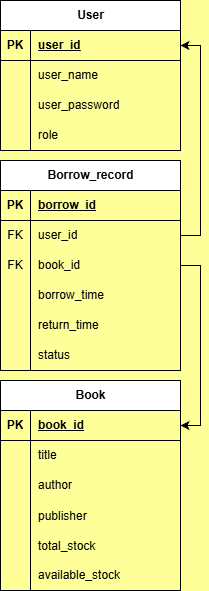

The diagram above was exported from draw.io. Its source (the exported page's mxGraphModel, read from the mxfile embedded in the PNG):
<mxGraphModel dx="1213" dy="764" grid="1" gridSize="10" guides="1" tooltips="1" connect="1" arrows="1" fold="1" page="1" pageScale="1" pageWidth="827" pageHeight="1169" background="#FFFF99" math="0" shadow="0">
  <root>
    <mxCell id="0" />
    <mxCell id="1" parent="0" />
    <mxCell id="tN1ghhnqlWLOzXpW4h5Q-1" parent="1" style="shape=table;startSize=30;container=1;collapsible=1;childLayout=tableLayout;fixedRows=1;rowLines=0;fontStyle=1;align=center;resizeLast=1;html=1;" value="Borrow_record" vertex="1">
      <mxGeometry height="210" width="180" x="330" y="270" as="geometry" />
    </mxCell>
    <mxCell id="tN1ghhnqlWLOzXpW4h5Q-2" parent="tN1ghhnqlWLOzXpW4h5Q-1" style="shape=tableRow;horizontal=0;startSize=0;swimlaneHead=0;swimlaneBody=0;fillColor=none;collapsible=0;dropTarget=0;points=[[0,0.5],[1,0.5]];portConstraint=eastwest;top=0;left=0;right=0;bottom=1;" value="" vertex="1">
      <mxGeometry height="30" width="180" y="30" as="geometry" />
    </mxCell>
    <mxCell id="tN1ghhnqlWLOzXpW4h5Q-3" parent="tN1ghhnqlWLOzXpW4h5Q-2" style="shape=partialRectangle;connectable=0;fillColor=none;top=0;left=0;bottom=0;right=0;fontStyle=1;overflow=hidden;whiteSpace=wrap;html=1;" value="PK" vertex="1">
      <mxGeometry height="30" width="30" as="geometry">
        <mxRectangle height="30" width="30" as="alternateBounds" />
      </mxGeometry>
    </mxCell>
    <mxCell id="tN1ghhnqlWLOzXpW4h5Q-4" parent="tN1ghhnqlWLOzXpW4h5Q-2" style="shape=partialRectangle;connectable=0;fillColor=none;top=0;left=0;bottom=0;right=0;align=left;spacingLeft=6;fontStyle=5;overflow=hidden;whiteSpace=wrap;html=1;" value="borrow_id" vertex="1">
      <mxGeometry height="30" width="150" x="30" as="geometry">
        <mxRectangle height="30" width="150" as="alternateBounds" />
      </mxGeometry>
    </mxCell>
    <mxCell id="tN1ghhnqlWLOzXpW4h5Q-47" parent="tN1ghhnqlWLOzXpW4h5Q-1" style="shape=tableRow;horizontal=0;startSize=0;swimlaneHead=0;swimlaneBody=0;fillColor=none;collapsible=0;dropTarget=0;points=[[0,0.5],[1,0.5]];portConstraint=eastwest;top=0;left=0;right=0;bottom=0;" value="" vertex="1">
      <mxGeometry height="30" width="180" y="60" as="geometry" />
    </mxCell>
    <mxCell id="tN1ghhnqlWLOzXpW4h5Q-48" parent="tN1ghhnqlWLOzXpW4h5Q-47" style="shape=partialRectangle;connectable=0;fillColor=none;top=0;left=0;bottom=0;right=0;fontStyle=0;overflow=hidden;whiteSpace=wrap;html=1;" value="FK" vertex="1">
      <mxGeometry height="30" width="30" as="geometry">
        <mxRectangle height="30" width="30" as="alternateBounds" />
      </mxGeometry>
    </mxCell>
    <mxCell id="tN1ghhnqlWLOzXpW4h5Q-49" parent="tN1ghhnqlWLOzXpW4h5Q-47" style="shape=partialRectangle;connectable=0;fillColor=none;top=0;left=0;bottom=0;right=0;align=left;spacingLeft=6;fontStyle=0;overflow=hidden;whiteSpace=wrap;html=1;" value="user_id" vertex="1">
      <mxGeometry height="30" width="150" x="30" as="geometry">
        <mxRectangle height="30" width="150" as="alternateBounds" />
      </mxGeometry>
    </mxCell>
    <mxCell id="tN1ghhnqlWLOzXpW4h5Q-50" parent="tN1ghhnqlWLOzXpW4h5Q-1" style="shape=tableRow;horizontal=0;startSize=0;swimlaneHead=0;swimlaneBody=0;fillColor=none;collapsible=0;dropTarget=0;points=[[0,0.5],[1,0.5]];portConstraint=eastwest;top=0;left=0;right=0;bottom=0;" value="" vertex="1">
      <mxGeometry height="30" width="180" y="90" as="geometry" />
    </mxCell>
    <mxCell id="tN1ghhnqlWLOzXpW4h5Q-51" parent="tN1ghhnqlWLOzXpW4h5Q-50" style="shape=partialRectangle;connectable=0;fillColor=none;top=0;left=0;bottom=0;right=0;fontStyle=0;overflow=hidden;whiteSpace=wrap;html=1;" value="FK" vertex="1">
      <mxGeometry height="30" width="30" as="geometry">
        <mxRectangle height="30" width="30" as="alternateBounds" />
      </mxGeometry>
    </mxCell>
    <mxCell id="tN1ghhnqlWLOzXpW4h5Q-52" parent="tN1ghhnqlWLOzXpW4h5Q-50" style="shape=partialRectangle;connectable=0;fillColor=none;top=0;left=0;bottom=0;right=0;align=left;spacingLeft=6;fontStyle=0;overflow=hidden;whiteSpace=wrap;html=1;" value="book_id" vertex="1">
      <mxGeometry height="30" width="150" x="30" as="geometry">
        <mxRectangle height="30" width="150" as="alternateBounds" />
      </mxGeometry>
    </mxCell>
    <mxCell id="tN1ghhnqlWLOzXpW4h5Q-5" parent="tN1ghhnqlWLOzXpW4h5Q-1" style="shape=tableRow;horizontal=0;startSize=0;swimlaneHead=0;swimlaneBody=0;fillColor=none;collapsible=0;dropTarget=0;points=[[0,0.5],[1,0.5]];portConstraint=eastwest;top=0;left=0;right=0;bottom=0;" value="" vertex="1">
      <mxGeometry height="30" width="180" y="120" as="geometry" />
    </mxCell>
    <mxCell id="tN1ghhnqlWLOzXpW4h5Q-6" parent="tN1ghhnqlWLOzXpW4h5Q-5" style="shape=partialRectangle;connectable=0;fillColor=none;top=0;left=0;bottom=0;right=0;editable=1;overflow=hidden;whiteSpace=wrap;html=1;" value="" vertex="1">
      <mxGeometry height="30" width="30" as="geometry">
        <mxRectangle height="30" width="30" as="alternateBounds" />
      </mxGeometry>
    </mxCell>
    <mxCell id="tN1ghhnqlWLOzXpW4h5Q-7" parent="tN1ghhnqlWLOzXpW4h5Q-5" style="shape=partialRectangle;connectable=0;fillColor=none;top=0;left=0;bottom=0;right=0;align=left;spacingLeft=6;overflow=hidden;whiteSpace=wrap;html=1;" value="borrow_time" vertex="1">
      <mxGeometry height="30" width="150" x="30" as="geometry">
        <mxRectangle height="30" width="150" as="alternateBounds" />
      </mxGeometry>
    </mxCell>
    <mxCell id="tN1ghhnqlWLOzXpW4h5Q-8" parent="tN1ghhnqlWLOzXpW4h5Q-1" style="shape=tableRow;horizontal=0;startSize=0;swimlaneHead=0;swimlaneBody=0;fillColor=none;collapsible=0;dropTarget=0;points=[[0,0.5],[1,0.5]];portConstraint=eastwest;top=0;left=0;right=0;bottom=0;" value="" vertex="1">
      <mxGeometry height="30" width="180" y="150" as="geometry" />
    </mxCell>
    <mxCell id="tN1ghhnqlWLOzXpW4h5Q-9" parent="tN1ghhnqlWLOzXpW4h5Q-8" style="shape=partialRectangle;connectable=0;fillColor=none;top=0;left=0;bottom=0;right=0;editable=1;overflow=hidden;whiteSpace=wrap;html=1;" value="" vertex="1">
      <mxGeometry height="30" width="30" as="geometry">
        <mxRectangle height="30" width="30" as="alternateBounds" />
      </mxGeometry>
    </mxCell>
    <mxCell id="tN1ghhnqlWLOzXpW4h5Q-10" parent="tN1ghhnqlWLOzXpW4h5Q-8" style="shape=partialRectangle;connectable=0;fillColor=none;top=0;left=0;bottom=0;right=0;align=left;spacingLeft=6;overflow=hidden;whiteSpace=wrap;html=1;" value="return_time" vertex="1">
      <mxGeometry height="30" width="150" x="30" as="geometry">
        <mxRectangle height="30" width="150" as="alternateBounds" />
      </mxGeometry>
    </mxCell>
    <mxCell id="tN1ghhnqlWLOzXpW4h5Q-11" parent="tN1ghhnqlWLOzXpW4h5Q-1" style="shape=tableRow;horizontal=0;startSize=0;swimlaneHead=0;swimlaneBody=0;fillColor=none;collapsible=0;dropTarget=0;points=[[0,0.5],[1,0.5]];portConstraint=eastwest;top=0;left=0;right=0;bottom=0;" value="" vertex="1">
      <mxGeometry height="30" width="180" y="180" as="geometry" />
    </mxCell>
    <mxCell id="tN1ghhnqlWLOzXpW4h5Q-12" parent="tN1ghhnqlWLOzXpW4h5Q-11" style="shape=partialRectangle;connectable=0;fillColor=none;top=0;left=0;bottom=0;right=0;editable=1;overflow=hidden;whiteSpace=wrap;html=1;" value="" vertex="1">
      <mxGeometry height="30" width="30" as="geometry">
        <mxRectangle height="30" width="30" as="alternateBounds" />
      </mxGeometry>
    </mxCell>
    <mxCell id="tN1ghhnqlWLOzXpW4h5Q-13" parent="tN1ghhnqlWLOzXpW4h5Q-11" style="shape=partialRectangle;connectable=0;fillColor=none;top=0;left=0;bottom=0;right=0;align=left;spacingLeft=6;overflow=hidden;whiteSpace=wrap;html=1;" value="status" vertex="1">
      <mxGeometry height="30" width="150" x="30" as="geometry">
        <mxRectangle height="30" width="150" as="alternateBounds" />
      </mxGeometry>
    </mxCell>
    <mxCell id="tN1ghhnqlWLOzXpW4h5Q-18" parent="1" style="shape=table;startSize=30;container=1;collapsible=1;childLayout=tableLayout;fixedRows=1;rowLines=0;fontStyle=1;align=center;resizeLast=1;html=1;" value="User" vertex="1">
      <mxGeometry height="150" width="180" x="330" y="110" as="geometry" />
    </mxCell>
    <mxCell id="tN1ghhnqlWLOzXpW4h5Q-19" parent="tN1ghhnqlWLOzXpW4h5Q-18" style="shape=tableRow;horizontal=0;startSize=0;swimlaneHead=0;swimlaneBody=0;fillColor=none;collapsible=0;dropTarget=0;points=[[0,0.5],[1,0.5]];portConstraint=eastwest;top=0;left=0;right=0;bottom=1;" value="" vertex="1">
      <mxGeometry height="30" width="180" y="30" as="geometry" />
    </mxCell>
    <mxCell id="tN1ghhnqlWLOzXpW4h5Q-20" parent="tN1ghhnqlWLOzXpW4h5Q-19" style="shape=partialRectangle;connectable=0;fillColor=none;top=0;left=0;bottom=0;right=0;fontStyle=1;overflow=hidden;whiteSpace=wrap;html=1;" value="PK" vertex="1">
      <mxGeometry height="30" width="30" as="geometry">
        <mxRectangle height="30" width="30" as="alternateBounds" />
      </mxGeometry>
    </mxCell>
    <mxCell id="tN1ghhnqlWLOzXpW4h5Q-21" parent="tN1ghhnqlWLOzXpW4h5Q-19" style="shape=partialRectangle;connectable=0;fillColor=none;top=0;left=0;bottom=0;right=0;align=left;spacingLeft=6;fontStyle=5;overflow=hidden;whiteSpace=wrap;html=1;" value="user_id" vertex="1">
      <mxGeometry height="30" width="150" x="30" as="geometry">
        <mxRectangle height="30" width="150" as="alternateBounds" />
      </mxGeometry>
    </mxCell>
    <mxCell id="tN1ghhnqlWLOzXpW4h5Q-22" parent="tN1ghhnqlWLOzXpW4h5Q-18" style="shape=tableRow;horizontal=0;startSize=0;swimlaneHead=0;swimlaneBody=0;fillColor=none;collapsible=0;dropTarget=0;points=[[0,0.5],[1,0.5]];portConstraint=eastwest;top=0;left=0;right=0;bottom=0;" value="" vertex="1">
      <mxGeometry height="30" width="180" y="60" as="geometry" />
    </mxCell>
    <mxCell id="tN1ghhnqlWLOzXpW4h5Q-23" parent="tN1ghhnqlWLOzXpW4h5Q-22" style="shape=partialRectangle;connectable=0;fillColor=none;top=0;left=0;bottom=0;right=0;editable=1;overflow=hidden;whiteSpace=wrap;html=1;" value="" vertex="1">
      <mxGeometry height="30" width="30" as="geometry">
        <mxRectangle height="30" width="30" as="alternateBounds" />
      </mxGeometry>
    </mxCell>
    <mxCell id="tN1ghhnqlWLOzXpW4h5Q-24" parent="tN1ghhnqlWLOzXpW4h5Q-22" style="shape=partialRectangle;connectable=0;fillColor=none;top=0;left=0;bottom=0;right=0;align=left;spacingLeft=6;overflow=hidden;whiteSpace=wrap;html=1;" value="user_name" vertex="1">
      <mxGeometry height="30" width="150" x="30" as="geometry">
        <mxRectangle height="30" width="150" as="alternateBounds" />
      </mxGeometry>
    </mxCell>
    <mxCell id="tN1ghhnqlWLOzXpW4h5Q-25" parent="tN1ghhnqlWLOzXpW4h5Q-18" style="shape=tableRow;horizontal=0;startSize=0;swimlaneHead=0;swimlaneBody=0;fillColor=none;collapsible=0;dropTarget=0;points=[[0,0.5],[1,0.5]];portConstraint=eastwest;top=0;left=0;right=0;bottom=0;" value="" vertex="1">
      <mxGeometry height="30" width="180" y="90" as="geometry" />
    </mxCell>
    <mxCell id="tN1ghhnqlWLOzXpW4h5Q-26" parent="tN1ghhnqlWLOzXpW4h5Q-25" style="shape=partialRectangle;connectable=0;fillColor=none;top=0;left=0;bottom=0;right=0;editable=1;overflow=hidden;whiteSpace=wrap;html=1;" value="" vertex="1">
      <mxGeometry height="30" width="30" as="geometry">
        <mxRectangle height="30" width="30" as="alternateBounds" />
      </mxGeometry>
    </mxCell>
    <mxCell id="tN1ghhnqlWLOzXpW4h5Q-27" parent="tN1ghhnqlWLOzXpW4h5Q-25" style="shape=partialRectangle;connectable=0;fillColor=none;top=0;left=0;bottom=0;right=0;align=left;spacingLeft=6;overflow=hidden;whiteSpace=wrap;html=1;" value="user_password" vertex="1">
      <mxGeometry height="30" width="150" x="30" as="geometry">
        <mxRectangle height="30" width="150" as="alternateBounds" />
      </mxGeometry>
    </mxCell>
    <mxCell id="tN1ghhnqlWLOzXpW4h5Q-28" parent="tN1ghhnqlWLOzXpW4h5Q-18" style="shape=tableRow;horizontal=0;startSize=0;swimlaneHead=0;swimlaneBody=0;fillColor=none;collapsible=0;dropTarget=0;points=[[0,0.5],[1,0.5]];portConstraint=eastwest;top=0;left=0;right=0;bottom=0;" value="" vertex="1">
      <mxGeometry height="30" width="180" y="120" as="geometry" />
    </mxCell>
    <mxCell id="tN1ghhnqlWLOzXpW4h5Q-29" parent="tN1ghhnqlWLOzXpW4h5Q-28" style="shape=partialRectangle;connectable=0;fillColor=none;top=0;left=0;bottom=0;right=0;editable=1;overflow=hidden;whiteSpace=wrap;html=1;" value="" vertex="1">
      <mxGeometry height="30" width="30" as="geometry">
        <mxRectangle height="30" width="30" as="alternateBounds" />
      </mxGeometry>
    </mxCell>
    <mxCell id="tN1ghhnqlWLOzXpW4h5Q-30" parent="tN1ghhnqlWLOzXpW4h5Q-28" style="shape=partialRectangle;connectable=0;fillColor=none;top=0;left=0;bottom=0;right=0;align=left;spacingLeft=6;overflow=hidden;whiteSpace=wrap;html=1;" value="role" vertex="1">
      <mxGeometry height="30" width="150" x="30" as="geometry">
        <mxRectangle height="30" width="150" as="alternateBounds" />
      </mxGeometry>
    </mxCell>
    <mxCell id="tN1ghhnqlWLOzXpW4h5Q-31" parent="1" style="shape=table;startSize=30;container=1;collapsible=1;childLayout=tableLayout;fixedRows=1;rowLines=0;fontStyle=1;align=center;resizeLast=1;html=1;" value="Book" vertex="1">
      <mxGeometry height="210" width="180" x="330" y="490" as="geometry" />
    </mxCell>
    <mxCell id="tN1ghhnqlWLOzXpW4h5Q-32" parent="tN1ghhnqlWLOzXpW4h5Q-31" style="shape=tableRow;horizontal=0;startSize=0;swimlaneHead=0;swimlaneBody=0;fillColor=none;collapsible=0;dropTarget=0;points=[[0,0.5],[1,0.5]];portConstraint=eastwest;top=0;left=0;right=0;bottom=1;" value="" vertex="1">
      <mxGeometry height="30" width="180" y="30" as="geometry" />
    </mxCell>
    <mxCell id="tN1ghhnqlWLOzXpW4h5Q-33" parent="tN1ghhnqlWLOzXpW4h5Q-32" style="shape=partialRectangle;connectable=0;fillColor=none;top=0;left=0;bottom=0;right=0;fontStyle=1;overflow=hidden;whiteSpace=wrap;html=1;" value="PK" vertex="1">
      <mxGeometry height="30" width="30" as="geometry">
        <mxRectangle height="30" width="30" as="alternateBounds" />
      </mxGeometry>
    </mxCell>
    <mxCell id="tN1ghhnqlWLOzXpW4h5Q-34" parent="tN1ghhnqlWLOzXpW4h5Q-32" style="shape=partialRectangle;connectable=0;fillColor=none;top=0;left=0;bottom=0;right=0;align=left;spacingLeft=6;fontStyle=5;overflow=hidden;whiteSpace=wrap;html=1;" value="book_id" vertex="1">
      <mxGeometry height="30" width="150" x="30" as="geometry">
        <mxRectangle height="30" width="150" as="alternateBounds" />
      </mxGeometry>
    </mxCell>
    <mxCell id="tN1ghhnqlWLOzXpW4h5Q-35" parent="tN1ghhnqlWLOzXpW4h5Q-31" style="shape=tableRow;horizontal=0;startSize=0;swimlaneHead=0;swimlaneBody=0;fillColor=none;collapsible=0;dropTarget=0;points=[[0,0.5],[1,0.5]];portConstraint=eastwest;top=0;left=0;right=0;bottom=0;" value="" vertex="1">
      <mxGeometry height="30" width="180" y="60" as="geometry" />
    </mxCell>
    <mxCell id="tN1ghhnqlWLOzXpW4h5Q-36" parent="tN1ghhnqlWLOzXpW4h5Q-35" style="shape=partialRectangle;connectable=0;fillColor=none;top=0;left=0;bottom=0;right=0;editable=1;overflow=hidden;whiteSpace=wrap;html=1;" value="" vertex="1">
      <mxGeometry height="30" width="30" as="geometry">
        <mxRectangle height="30" width="30" as="alternateBounds" />
      </mxGeometry>
    </mxCell>
    <mxCell id="tN1ghhnqlWLOzXpW4h5Q-37" parent="tN1ghhnqlWLOzXpW4h5Q-35" style="shape=partialRectangle;connectable=0;fillColor=none;top=0;left=0;bottom=0;right=0;align=left;spacingLeft=6;overflow=hidden;whiteSpace=wrap;html=1;" value="title" vertex="1">
      <mxGeometry height="30" width="150" x="30" as="geometry">
        <mxRectangle height="30" width="150" as="alternateBounds" />
      </mxGeometry>
    </mxCell>
    <mxCell id="tN1ghhnqlWLOzXpW4h5Q-38" parent="tN1ghhnqlWLOzXpW4h5Q-31" style="shape=tableRow;horizontal=0;startSize=0;swimlaneHead=0;swimlaneBody=0;fillColor=none;collapsible=0;dropTarget=0;points=[[0,0.5],[1,0.5]];portConstraint=eastwest;top=0;left=0;right=0;bottom=0;" value="" vertex="1">
      <mxGeometry height="30" width="180" y="90" as="geometry" />
    </mxCell>
    <mxCell id="tN1ghhnqlWLOzXpW4h5Q-39" parent="tN1ghhnqlWLOzXpW4h5Q-38" style="shape=partialRectangle;connectable=0;fillColor=none;top=0;left=0;bottom=0;right=0;editable=1;overflow=hidden;whiteSpace=wrap;html=1;" value="" vertex="1">
      <mxGeometry height="30" width="30" as="geometry">
        <mxRectangle height="30" width="30" as="alternateBounds" />
      </mxGeometry>
    </mxCell>
    <mxCell id="tN1ghhnqlWLOzXpW4h5Q-40" parent="tN1ghhnqlWLOzXpW4h5Q-38" style="shape=partialRectangle;connectable=0;fillColor=none;top=0;left=0;bottom=0;right=0;align=left;spacingLeft=6;overflow=hidden;whiteSpace=wrap;html=1;" value="author" vertex="1">
      <mxGeometry height="30" width="150" x="30" as="geometry">
        <mxRectangle height="30" width="150" as="alternateBounds" />
      </mxGeometry>
    </mxCell>
    <mxCell id="tN1ghhnqlWLOzXpW4h5Q-57" parent="tN1ghhnqlWLOzXpW4h5Q-31" style="shape=tableRow;horizontal=0;startSize=0;swimlaneHead=0;swimlaneBody=0;fillColor=none;collapsible=0;dropTarget=0;points=[[0,0.5],[1,0.5]];portConstraint=eastwest;top=0;left=0;right=0;bottom=0;" value="" vertex="1">
      <mxGeometry height="30" width="180" y="120" as="geometry" />
    </mxCell>
    <mxCell id="tN1ghhnqlWLOzXpW4h5Q-58" parent="tN1ghhnqlWLOzXpW4h5Q-57" style="shape=partialRectangle;connectable=0;fillColor=none;top=0;left=0;bottom=0;right=0;editable=1;overflow=hidden;" value="" vertex="1">
      <mxGeometry height="30" width="30" as="geometry">
        <mxRectangle height="30" width="30" as="alternateBounds" />
      </mxGeometry>
    </mxCell>
    <mxCell id="tN1ghhnqlWLOzXpW4h5Q-59" parent="tN1ghhnqlWLOzXpW4h5Q-57" style="shape=partialRectangle;connectable=0;fillColor=none;top=0;left=0;bottom=0;right=0;align=left;spacingLeft=6;overflow=hidden;" value="publisher" vertex="1">
      <mxGeometry height="30" width="150" x="30" as="geometry">
        <mxRectangle height="30" width="150" as="alternateBounds" />
      </mxGeometry>
    </mxCell>
    <mxCell id="tN1ghhnqlWLOzXpW4h5Q-54" parent="tN1ghhnqlWLOzXpW4h5Q-31" style="shape=tableRow;horizontal=0;startSize=0;swimlaneHead=0;swimlaneBody=0;fillColor=none;collapsible=0;dropTarget=0;points=[[0,0.5],[1,0.5]];portConstraint=eastwest;top=0;left=0;right=0;bottom=0;" value="" vertex="1">
      <mxGeometry height="30" width="180" y="150" as="geometry" />
    </mxCell>
    <mxCell id="tN1ghhnqlWLOzXpW4h5Q-55" parent="tN1ghhnqlWLOzXpW4h5Q-54" style="shape=partialRectangle;connectable=0;fillColor=none;top=0;left=0;bottom=0;right=0;editable=1;overflow=hidden;" value="" vertex="1">
      <mxGeometry height="30" width="30" as="geometry">
        <mxRectangle height="30" width="30" as="alternateBounds" />
      </mxGeometry>
    </mxCell>
    <mxCell id="tN1ghhnqlWLOzXpW4h5Q-56" parent="tN1ghhnqlWLOzXpW4h5Q-54" style="shape=partialRectangle;connectable=0;fillColor=none;top=0;left=0;bottom=0;right=0;align=left;spacingLeft=6;overflow=hidden;" value="total_stock" vertex="1">
      <mxGeometry height="30" width="150" x="30" as="geometry">
        <mxRectangle height="30" width="150" as="alternateBounds" />
      </mxGeometry>
    </mxCell>
    <mxCell id="tN1ghhnqlWLOzXpW4h5Q-41" parent="tN1ghhnqlWLOzXpW4h5Q-31" style="shape=tableRow;horizontal=0;startSize=0;swimlaneHead=0;swimlaneBody=0;fillColor=none;collapsible=0;dropTarget=0;points=[[0,0.5],[1,0.5]];portConstraint=eastwest;top=0;left=0;right=0;bottom=0;" value="" vertex="1">
      <mxGeometry height="30" width="180" y="180" as="geometry" />
    </mxCell>
    <mxCell id="tN1ghhnqlWLOzXpW4h5Q-42" parent="tN1ghhnqlWLOzXpW4h5Q-41" style="shape=partialRectangle;connectable=0;fillColor=none;top=0;left=0;bottom=0;right=0;editable=1;overflow=hidden;whiteSpace=wrap;html=1;" value="" vertex="1">
      <mxGeometry height="30" width="30" as="geometry">
        <mxRectangle height="30" width="30" as="alternateBounds" />
      </mxGeometry>
    </mxCell>
    <mxCell id="tN1ghhnqlWLOzXpW4h5Q-43" parent="tN1ghhnqlWLOzXpW4h5Q-41" style="shape=partialRectangle;connectable=0;fillColor=none;top=0;left=0;bottom=0;right=0;align=left;spacingLeft=6;overflow=hidden;whiteSpace=wrap;html=1;" value="available_stock" vertex="1">
      <mxGeometry height="30" width="150" x="30" as="geometry">
        <mxRectangle height="30" width="150" as="alternateBounds" />
      </mxGeometry>
    </mxCell>
    <mxCell id="tN1ghhnqlWLOzXpW4h5Q-53" edge="1" parent="1" source="tN1ghhnqlWLOzXpW4h5Q-47" style="edgeStyle=orthogonalEdgeStyle;rounded=0;orthogonalLoop=1;jettySize=auto;html=1;" target="tN1ghhnqlWLOzXpW4h5Q-19">
      <mxGeometry relative="1" as="geometry">
        <Array as="points">
          <mxPoint x="530" y="345" />
          <mxPoint x="530" y="155" />
        </Array>
      </mxGeometry>
    </mxCell>
    <mxCell id="tN1ghhnqlWLOzXpW4h5Q-60" edge="1" parent="1" source="tN1ghhnqlWLOzXpW4h5Q-50" style="edgeStyle=orthogonalEdgeStyle;rounded=0;orthogonalLoop=1;jettySize=auto;html=1;entryX=1;entryY=0.5;entryDx=0;entryDy=0;" target="tN1ghhnqlWLOzXpW4h5Q-32">
      <mxGeometry relative="1" as="geometry">
        <Array as="points">
          <mxPoint x="530" y="375" />
          <mxPoint x="530" y="535" />
        </Array>
      </mxGeometry>
    </mxCell>
  </root>
</mxGraphModel>